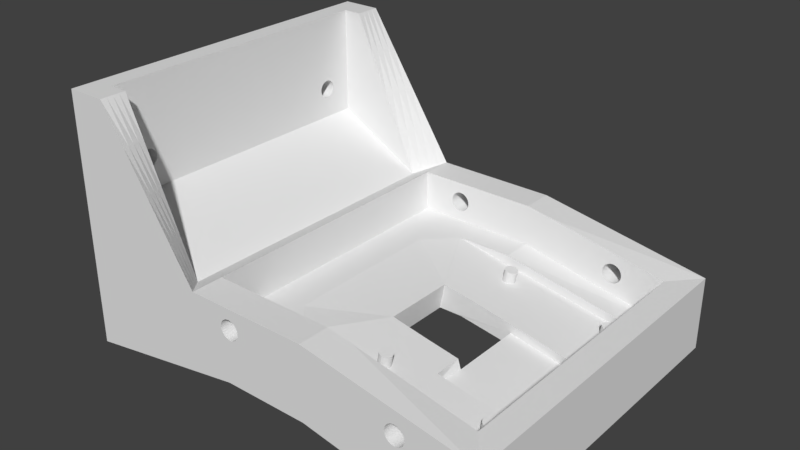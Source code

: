 # Source: cameraRaspberryexportMain.blend  (saved by Blender 2.79.0; exported with 4.5.12 LTS)
import bpy
from mathutils import Matrix  # noqa: F401  (used for matrix-valued properties, if any)

bpy.ops.wm.read_factory_settings(use_empty=True)
scene = bpy.context.scene
scene.name = 'Scene'

# ---- collections
col_collection_2 = bpy.data.collections.new('Collection 2'); scene.collection.children.link(col_collection_2)

# ---- world
world_world = bpy.data.worlds.new('World'); scene.world = world_world
world_world.color = (0.05088, 0.05088, 0.05088)
world_world.use_sun_shadow = False
world_world.sun_shadow_jitter_overblur = 0.0
world_world.cycles.sampling_method = 'MANUAL'

# ---- meshes
me_cube_016 = bpy.data.meshes.new('Cube.016')
me_cube_016.from_pydata([(51.28, 21.29, 70.39), (51.28, -38.12, 70.39), (45.84, 63.84, 79.09), (45.84, -63.83, 79.09), (28.0, 53.84, 18.31), (27.96, 53.18, 18.15), (28.61, 49.0, 20.39), (28.79, 48.83, 20.96), (28.18, 55.0, 18.92), (28.08, 54.46, 18.57), (43.85, -55.0, 72.25), (43.73, -55.45, 71.81), (43.58, -49.21, 71.32), (43.73, -49.55, 71.81), (43.96, -54.45, 72.6), (43.85, -50.0, 72.25), (28.18, -50.0, 18.92), (28.18, -55.0, 18.92), (28.31, -49.55, 19.35), (28.08, -54.45, 18.57), (44.03, -51.16, 72.85), (43.26, -56.17, 70.2), (43.96, -50.54, 72.6), (44.08, -51.82, 73.01), (43.58, -55.79, 71.32), (43.42, -56.0, 70.77), (43.09, -56.0, 69.63), (42.93, -55.79, 69.09), (27.96, -53.18, 18.15), (28.08, -50.54, 18.57), (27.94, -52.5, 18.1), (28.0, -53.84, 18.31), (28.45, -49.21, 19.85), (44.03, -53.84, 72.85), (44.08, -53.18, 73.01), (44.09, -52.5, 73.06), (28.31, -55.45, 19.35), (43.42, 56.0, 70.77), (43.26, 56.17, 70.2), (43.58, 55.79, 71.32), (43.73, 49.55, 71.81), (43.85, 50.0, 72.25), (43.73, 55.45, 71.81), (43.96, 50.55, 72.6), (43.09, 49.0, 69.63), (42.93, 49.21, 69.09), (28.95, 56.0, 21.53), (29.11, 55.79, 22.07), (28.79, 56.17, 20.96), (44.03, 51.16, 72.85), (44.08, 51.82, 73.01), (43.58, 49.21, 71.32), (43.42, 49.0, 70.77), (43.26, 48.83, 70.2), (29.56, -51.16, 23.61), (29.48, -50.54, 23.36), (28.79, -56.17, 20.96), (28.95, -56.0, 21.53), (29.61, -51.82, 23.77), (29.11, -55.79, 22.07), (29.38, -55.0, 23.01), (29.11, -49.21, 22.07), (29.25, -55.45, 22.57), (29.48, -54.45, 23.36), (28.61, -56.0, 20.39), (29.38, -50.0, 23.01), (29.25, -49.55, 22.57), (29.62, -52.5, 23.82), (29.61, -53.18, 23.77), (29.56, -53.84, 23.61), (27.96, 51.82, 18.15), (27.94, 52.5, 18.1), (29.38, 50.0, 23.01), (29.25, 49.55, 22.57), (28.0, 51.16, 18.31), (29.11, 49.21, 22.07), (44.09, 52.5, 73.06), (44.08, 53.18, 73.01), (43.96, 54.46, 72.6), (43.85, 55.0, 72.25), (28.45, 55.79, 19.85), (28.31, 55.45, 19.35), (28.95, 49.0, 21.53), (28.45, 49.21, 19.85), (29.48, 50.55, 23.36), (29.62, 52.5, 23.82), (29.61, 51.82, 23.77), (29.56, 51.16, 23.61), (28.61, 56.0, 20.39), (44.03, 53.84, 72.85), (28.08, 50.55, 18.57), (28.18, 50.0, 18.92), (28.31, 49.55, 19.35), (29.61, 53.18, 23.77), (29.56, 53.84, 23.61), (42.78, -55.45, 68.59), (42.47, -53.84, 67.55), (42.55, -54.45, 67.81), (42.65, -55.0, 68.16), (29.25, 55.45, 22.57), (29.38, 55.0, 23.01), (42.93, -49.21, 69.09), (43.09, -49.0, 69.63), (43.26, -48.83, 70.2), (27.96, -51.82, 18.15), (28.0, -51.16, 18.31), (42.43, -53.18, 67.39), (42.47, -51.16, 67.55), (42.43, -51.82, 67.39), (42.41, -52.5, 67.34), (28.95, -49.0, 21.53), (42.65, 50.0, 68.16), (28.79, -48.83, 20.96), (43.42, -49.0, 70.77), (28.45, -55.79, 19.85), (42.78, -49.55, 68.59), (42.65, -50.0, 68.16), (42.55, -50.54, 67.81), (42.55, 50.55, 67.81), (42.47, 51.16, 67.55), (42.41, 52.5, 67.34), (42.43, 51.82, 67.39), (42.93, 55.79, 69.09), (42.78, 55.45, 68.59), (42.43, 53.18, 67.39), (42.65, 55.0, 68.16), (42.78, 49.55, 68.59), (29.48, 54.46, 23.36), (28.61, -49.0, 20.39), (43.09, 56.0, 69.63), (42.55, 54.46, 67.81), (42.47, 53.84, 67.55), (23.95, -21.33, 4.592), (33.8, -38.17, 38.12), (28.79, -21.63, 20.96), (23.95, 21.34, 4.592), (28.79, 21.64, 20.96), (33.8, 21.34, 38.12), (41.47, -38.12, 37.91), (43.53, -38.12, 71.21), (43.53, 20.65, 71.2), (18.88, 81.63, -26.02), (18.88, -81.63, -26.02), (42.42, 81.63, 82.39), (42.42, -81.63, 82.39), (18.88, 81.63, 13.76), (18.88, -81.63, 13.76), (18.88, 81.63, -43.47), (18.88, -81.63, -43.47), (-4.617, 85.2, -54.73), (-4.617, -85.19, -54.73), (-43.54, 85.2, -96.65), (-43.54, -85.19, -96.65), (-4.617, 0.0009385, -54.73), (-126.4, -100.0, -106.1), (-126.4, 100.0, -106.1), (44.53, 100.0, -26.02), (44.53, -100.0, -26.02), (68.07, 100.0, 93.87), (68.07, -100.0, 93.87), (44.53, 100.0, 13.76), (44.53, -100.0, 13.76), (68.07, 100.0, -106.1), (68.07, -100.0, -106.1), (-13.0, -100.0, 13.76), (-13.0, 100.0, 13.76), (-126.4, 100.0, -87.9), (10.54, 100.0, 93.87), (10.54, -100.0, 93.87), (-12.95, 100.0, -43.47), (-126.4, 85.2, -87.94), (-12.95, -100.0, -43.47), (-126.4, -100.0, -87.95), (-126.4, -85.19, -87.94), (-126.4, -85.19, -96.65), (-126.4, 85.2, -96.65), (-61.97, -71.21, -106.1), (-61.97, -71.21, -96.65), (-73.39, -69.51, -106.1), (-73.39, -69.51, -96.65), (-72.74, -70.42, -106.1), (-72.74, -70.42, -96.65), (-64.24, -72.35, -106.1), (-64.24, -72.35, -96.65), (-71.87, -71.21, -106.1), (-71.87, -71.21, -96.65), (-65.55, -72.65, -106.1), (-65.55, -72.65, -96.65), (-59.92, -67.5, -106.1), (-59.92, -67.5, -96.65), (-60.05, -68.52, -106.1), (-60.05, -68.52, -96.65), (-73.79, -68.52, -106.1), (-73.79, -68.52, -96.65), (-60.45, -69.51, -106.1), (-60.45, -69.51, -96.65), (-69.6, -72.35, -106.1), (-69.6, -72.35, -96.65), (-70.81, -71.86, -106.1), (-70.81, -71.86, -96.65), (-68.29, -72.65, -106.1), (-68.29, -72.65, -96.65), (-60.05, -66.47, -106.1), (-60.05, -66.47, -96.65), (-66.92, -72.75, -106.1), (-66.92, -72.75, -96.65), (-61.1, -70.42, -106.1), (-61.1, -70.42, -96.65), (-73.39, -65.49, -106.1), (-73.39, -65.49, -96.65), (-73.79, -66.47, -106.1), (-73.79, -66.47, -96.65), (-73.92, -67.5, -106.1), (-73.92, -67.5, -96.65), (-63.03, -71.86, -106.1), (-63.03, -71.86, -96.65), (-66.92, 62.25, -106.1), (-66.92, 62.25, -96.65), (-65.55, 62.35, -106.1), (-65.55, 62.35, -96.65), (-68.29, 62.35, -106.1), (-68.29, 62.35, -96.65), (-68.29, -62.35, -106.1), (-68.29, -62.35, -96.65), (-66.92, -62.25, -106.1), (-66.92, -62.25, -96.65), (-69.6, -62.65, -106.1), (-69.6, -62.65, -96.65), (-65.55, -62.35, -106.1), (-65.55, -62.35, -96.65), (-64.24, -62.65, -106.1), (-64.24, -62.65, -96.65), (-63.03, -63.13, -106.1), (-63.03, -63.13, -96.65), (-70.81, -63.13, -106.1), (-70.81, -63.13, -96.65), (-71.87, -63.79, -106.1), (-71.87, -63.79, -96.65), (-61.97, -63.79, -106.1), (-61.97, -63.79, -96.65), (-61.1, -64.58, -106.1), (-61.1, -64.58, -96.65), (-72.74, -64.58, -106.1), (-72.74, -64.58, -96.65), (-60.45, -65.49, -106.1), (-60.45, -65.49, -96.65), (-73.92, 67.5, -106.1), (-73.92, 67.5, -96.65), (-64.24, 62.65, -106.1), (-64.24, 62.65, -96.65), (-73.79, 66.48, -106.1), (-73.79, 66.48, -96.65), (-61.1, 64.58, -106.1), (-61.1, 64.58, -96.65), (-61.97, 63.79, -106.1), (-61.97, 63.79, -96.65), (-59.92, 67.5, -106.1), (-59.92, 67.5, -96.65), (-60.05, 66.48, -106.1), (-60.05, 66.48, -96.65), (-60.45, 65.49, -106.1), (-60.45, 65.49, -96.65), (-72.74, 64.58, -106.1), (-72.74, 64.58, -96.65), (-71.87, 63.79, -106.1), (-71.87, 63.79, -96.65), (-63.03, 63.14, -106.1), (-63.03, 63.14, -96.65), (-73.39, 65.49, -106.1), (-73.39, 65.49, -96.65), (-69.6, 62.65, -106.1), (-69.6, 62.65, -96.65), (-70.81, 63.14, -106.1), (-70.81, 63.14, -96.65), (-73.79, 68.53, -106.1), (-73.79, 68.53, -96.65), (-60.05, 68.53, -106.1), (-60.05, 68.53, -96.65), (-61.97, 71.21, -106.1), (-61.97, 71.21, -96.65), (-70.81, 71.87, -106.1), (-70.81, 71.87, -96.65), (-72.74, 70.42, -106.1), (-72.74, 70.42, -96.65), (-63.03, 71.87, -106.1), (-63.03, 71.87, -96.65), (-71.87, 71.21, -106.1), (-71.87, 71.21, -96.65), (-60.45, 69.51, -106.1), (-60.45, 69.51, -96.65), (-73.39, 69.51, -106.1), (-73.39, 69.51, -96.65), (-61.1, 70.42, -106.1), (-61.1, 70.42, -96.65), (-69.6, 72.35, -106.1), (-69.6, 72.35, -96.65), (-68.29, 72.65, -106.1), (-68.29, 72.65, -96.65), (-64.24, 72.35, -106.1), (-64.24, 72.35, -96.65), (-65.55, 72.65, -106.1), (-65.55, 72.65, -96.65), (-66.92, 72.75, -106.1), (-66.92, 72.75, -96.65), (-9.338, 81.63, 26.23), (-13.0, 81.63, 13.76), (-12.94, 81.63, -43.47), (-12.95, 81.63, -43.47), (-12.97, 81.63, -29.27), (-12.94, 0.0009172, -43.47), (-12.94, -81.63, -43.47), (-9.338, -81.63, 26.23), (-13.0, -81.63, 13.76), (-12.97, -81.63, -29.27), (-12.95, -81.63, -43.47), (9.206, -81.63, 82.39), (9.206, 81.63, 82.39), (39.44, -63.83, 79.77), (18.88, -63.83, 13.76), (18.88, -63.83, -12.66), (18.88, 47.54, -26.02), (35.15, -49.21, 72.29), (35.31, -49.55, 72.79), (34.98, -49.0, 71.75), (34.8, -48.83, 71.18), (35.55, -50.54, 73.57), (35.44, -50.0, 73.22), (35.69, -52.5, 74.04), (35.68, -51.82, 73.98), (35.63, -51.16, 73.83), (35.68, -53.18, 73.98), (35.63, -53.84, 73.83), (35.55, -54.45, 73.57), (35.44, -55.0, 73.22), (35.31, -55.45, 72.79), (35.15, -55.79, 72.29), (34.98, -56.0, 71.75), (34.8, -56.17, 71.18), (34.63, -49.0, 70.61), (34.46, -49.21, 70.07), (34.63, -56.0, 70.61), (34.3, -49.55, 69.57), (34.46, -55.79, 70.07), (34.17, -50.0, 69.14), (34.3, -55.45, 69.57), (34.06, -50.54, 68.79), (34.17, -55.0, 69.14), (33.98, -51.16, 68.53), (34.06, -54.45, 68.79), (33.93, -51.82, 68.38), (33.98, -53.84, 68.53), (33.93, -53.18, 68.38), (33.91, -52.5, 68.32), (51.15, -21.33, 39.18), (44.53, -21.45, 13.76), (20.37, -51.82, 24.83), (20.38, -52.5, 24.88), (20.37, -53.18, 24.83), (20.32, -53.84, 24.67), (20.32, -51.16, 24.67), (20.24, -50.54, 24.42), (20.24, -54.45, 24.42), (20.13, -50.0, 24.07), (20.13, -55.0, 24.07), (19.99, -49.55, 23.64), (19.99, -55.45, 23.64), (19.84, -55.79, 23.14), (19.84, -49.21, 23.14), (19.67, -49.0, 22.59), (19.67, -56.0, 22.59), (19.49, -48.83, 22.03), (19.32, -49.0, 21.46), (19.49, -56.17, 22.03), (19.15, -49.21, 20.92), (44.53, -21.33, 2.414), (19.32, -56.0, 21.46), (19.15, -55.79, 20.92), (18.86, -55.0, 19.99), (18.98, -55.51, 20.39), (18.99, -49.55, 20.42), (18.75, -54.45, 19.64), (18.86, -50.0, 19.99), (18.75, -50.54, 19.64), (18.67, -51.16, 19.38), (18.67, -53.84, 19.38), (18.62, -51.82, 19.22), (18.6, -52.5, 19.17), (18.62, -53.18, 19.22), (20.24, 50.55, 24.42), (20.32, 51.16, 24.67), (35.55, 50.55, 73.57), (35.63, 51.16, 73.83), (34.06, 50.55, 68.79), (33.98, 51.16, 68.53), (18.75, 50.55, 19.64), (18.67, 51.16, 19.38), (20.13, 50.0, 24.07), (35.44, 50.0, 73.22), (34.17, 50.0, 69.14), (18.86, 50.0, 19.99), (35.31, 49.55, 72.79), (34.3, 49.55, 69.57), (18.99, 49.55, 20.42), (34.46, 49.21, 70.07), (19.99, 49.55, 23.64), (35.15, 49.21, 72.29), (19.84, 49.21, 23.14), (19.15, 49.21, 20.92), (34.98, 49.0, 71.75), (19.32, 49.0, 21.46), (19.67, 49.0, 22.59), (34.63, 49.0, 70.61), (34.8, 48.83, 71.18), (19.49, 48.83, 22.03), (51.15, 21.34, 39.18), (44.53, 21.46, 13.76), (44.53, 21.34, 2.414), (33.93, 53.18, 68.38), (18.6, 52.5, 19.17), (35.69, 52.5, 74.04), (35.68, 51.82, 73.98), (20.38, 52.5, 24.88), (20.37, 51.82, 24.83), (33.93, 51.82, 68.38), (33.91, 52.5, 68.32), (18.62, 51.82, 19.22), (35.55, 54.46, 73.57), (35.63, 53.84, 73.83), (20.32, 53.84, 24.67), (20.24, 54.46, 24.42), (18.67, 53.84, 19.38), (35.68, 53.18, 73.98), (34.06, 54.46, 68.79), (33.98, 53.84, 68.53), (20.37, 53.18, 24.83), (18.75, 54.46, 19.64), (18.62, 53.18, 19.22), (35.44, 55.0, 73.22), (35.31, 55.45, 72.79), (34.46, 55.79, 70.07), (34.3, 55.45, 69.57), (34.17, 55.0, 69.14), (20.13, 55.0, 24.07), (19.99, 55.45, 23.64), (19.84, 55.79, 23.14), (18.99, 55.45, 20.42), (19.15, 55.79, 20.92), (18.86, 55.0, 19.99), (35.15, 55.79, 72.29), (34.98, 56.0, 71.75), (34.63, 56.0, 70.61), (34.8, 56.17, 71.18), (19.67, 56.0, 22.59), (19.49, 56.17, 22.03), (19.32, 56.0, 21.46), (18.88, 63.84, 13.76), (39.44, 63.84, 79.77), (18.88, 63.84, -12.66), (18.88, 0.0009401, -26.02), (18.88, -47.54, -26.02), (-126.4, 92.6, -87.92), (-69.69, 100.0, -65.68), (-8.783, 92.6, -49.1), (-65.52, 85.2, -71.34), (-67.61, 92.6, -68.51), (-126.4, 88.9, -87.93), (-41.32, 100.0, -54.58), (-10.87, 96.3, -46.29), (-95.98, 85.2, -79.64), (-126.4, 96.3, -87.91), (-98.06, 100.0, -76.79), (-6.7, 88.9, -51.92), (-35.07, 85.2, -63.04), (-38.2, 92.6, -58.81), (-97.02, 92.6, -78.22), (-68.65, 96.3, -67.1), (-66.57, 88.9, -69.92), (-96.5, 88.9, -78.93), (-97.54, 96.3, -77.5), (-39.76, 96.3, -56.69), (-36.63, 88.9, -60.92), (-126.4, -92.6, -87.94), (-69.69, -100.0, -65.71), (-8.783, -92.6, -49.1), (-65.52, -85.19, -71.34), (-67.61, -92.6, -68.52), (-126.4, -96.3, -87.95), (-41.32, -100.0, -54.59), (-10.87, -96.3, -46.29), (-95.98, -85.19, -79.64), (-126.4, -88.9, -87.94), (-98.06, -100.0, -76.83), (-6.7, -88.9, -51.92), (-35.07, -85.19, -63.04), (-66.57, -88.9, -69.93), (-68.65, -96.3, -67.12), (-97.02, -92.6, -78.23), (-38.2, -92.6, -58.81), (-39.76, -96.3, -56.7), (-97.54, -96.3, -77.53), (-96.5, -88.9, -78.94), (-36.63, -88.9, -60.92), (10.11, -100.0, 57.94), (10.11, -81.63, 57.94), (10.69, -100.0, 59.71), (10.69, -81.63, 59.71), (10.25, -100.0, 58.84), (10.25, -81.63, 58.84), (17.81, -100.0, 53.32), (17.81, -81.63, 53.32), (19.31, -100.0, 53.41), (19.31, -81.63, 53.41), (14.86, -100.0, 53.67), (14.86, -81.63, 53.67), (17.81, -100.0, 62.56), (17.81, -81.63, 62.56), (20.75, -100.0, 62.21), (20.75, -81.63, 62.21), (16.3, -100.0, 53.41), (16.3, -81.63, 53.41), (22.08, -100.0, 61.78), (22.08, -81.63, 61.78), (24.21, -100.0, 55.37), (24.21, -81.63, 55.37), (16.3, -100.0, 62.47), (16.3, -81.63, 62.47), (24.92, -100.0, 56.17), (24.92, -81.63, 56.17), (12.36, -100.0, 61.21), (12.36, -81.63, 61.21), (23.25, -100.0, 54.67), (23.25, -81.63, 54.67), (25.36, -100.0, 58.84), (25.36, -81.63, 58.84), (10.69, -100.0, 56.17), (10.69, -81.63, 56.17), (25.36, -100.0, 57.04), (25.36, -81.63, 57.04), (10.25, -100.0, 57.04), (10.25, -81.63, 57.04), (25.51, -100.0, 57.94), (25.51, -81.63, 57.94), (13.53, -100.0, 61.78), (13.53, -81.63, 61.78), (11.4, -100.0, 60.51), (11.4, -81.63, 60.51), (14.86, -100.0, 62.21), (14.86, -81.63, 62.21), (12.36, -100.0, 54.67), (12.36, -81.63, 54.67), (23.25, -100.0, 61.21), (23.25, -81.63, 61.21), (13.53, -100.0, 54.1), (13.53, -81.63, 54.1), (24.21, -100.0, 60.51), (24.21, -81.63, 60.51), (20.75, -100.0, 53.67), (20.75, -81.63, 53.67), (22.08, -100.0, 54.1), (22.08, -81.63, 54.1), (19.31, -100.0, 62.47), (19.31, -81.63, 62.47), (24.92, -100.0, 59.71), (24.92, -81.63, 59.71), (11.4, -100.0, 55.37), (11.4, -81.63, 55.37), (13.53, 100.0, 54.1), (13.53, 81.63, 54.1), (11.4, 100.0, 60.51), (11.4, 81.63, 60.51), (12.36, 100.0, 54.67), (12.36, 81.63, 54.67), (13.53, 100.0, 61.78), (13.53, 81.63, 61.78), (10.11, 100.0, 57.94), (10.11, 81.63, 57.94), (10.25, 100.0, 57.04), (10.25, 81.63, 57.04), (10.69, 100.0, 56.17), (10.69, 81.63, 56.17), (11.4, 100.0, 55.37), (11.4, 81.63, 55.37), (24.21, 100.0, 60.51), (24.21, 81.63, 60.51), (24.92, 100.0, 59.71), (24.92, 81.63, 59.71), (14.86, 100.0, 53.67), (14.86, 81.63, 53.67), (12.36, 100.0, 61.21), (12.36, 81.63, 61.21), (23.25, 100.0, 61.21), (23.25, 81.63, 61.21), (10.69, 100.0, 59.71), (10.69, 81.63, 59.71), (25.36, 100.0, 57.04), (25.36, 81.63, 57.04), (22.08, 100.0, 54.1), (22.08, 81.63, 54.1), (23.25, 100.0, 54.67), (23.25, 81.63, 54.67), (25.51, 100.0, 57.94), (25.51, 81.63, 57.94), (25.36, 100.0, 58.84), (25.36, 81.63, 58.84), (10.25, 100.0, 58.84), (10.25, 81.63, 58.84), (24.92, 100.0, 56.17), (24.92, 81.63, 56.17), (17.81, 100.0, 62.56), (17.81, 81.63, 62.56), (19.31, 100.0, 62.47), (19.31, 81.63, 62.47), (16.3, 100.0, 62.47), (16.3, 81.63, 62.47), (22.08, 100.0, 61.78), (22.08, 81.63, 61.78), (14.86, 100.0, 62.21), (14.86, 81.63, 62.21), (20.75, 100.0, 53.67), (20.75, 81.63, 53.67), (19.31, 100.0, 53.41), (19.31, 81.63, 53.41), (20.75, 100.0, 62.21), (20.75, 81.63, 62.21), (17.81, 100.0, 53.32), (17.81, 81.63, 53.32), (16.3, 100.0, 53.41), (16.3, 81.63, 53.41), (24.21, 100.0, 55.37), (24.21, 81.63, 55.37), (-4.827, -100.0, -23.69), (-4.827, -81.63, -23.69), (-4.24, -100.0, -21.93), (-4.24, -81.63, -21.93), (-4.679, -100.0, -22.79), (-4.679, -81.63, -22.79), (2.873, -100.0, -28.31), (2.873, -81.63, -28.31), (4.376, -100.0, -28.22), (4.376, -81.63, -28.22), (-0.07327, -100.0, -27.96), (-0.08232, -81.63, -27.96), (-0.07327, -81.63, -27.96), (2.873, -100.0, -19.07), (2.873, -81.63, -19.07), (5.82, -100.0, -19.43), (5.82, -81.63, -19.43), (1.371, -100.0, -28.22), (1.371, -81.63, -28.22), (7.151, -100.0, -19.85), (7.151, -81.63, -19.85), (9.276, -100.0, -26.26), (9.276, -81.63, -26.26), (1.371, -100.0, -19.16), (1.371, -81.63, -19.16), (9.987, -100.0, -25.46), (9.987, -81.63, -25.46), (-2.571, -100.0, -20.43), (-2.571, -81.63, -20.43), (8.318, -100.0, -26.96), (8.318, -81.63, -26.96), (10.43, -100.0, -22.79), (10.43, -81.63, -22.79), (-4.24, -100.0, -25.46), (-4.24, -81.63, -25.46), (10.43, -100.0, -24.59), (10.43, -81.63, -24.59), (-4.679, -100.0, -24.59), (-4.679, -81.63, -24.59), (10.57, -100.0, -23.69), (10.57, -81.63, -23.69), (-1.405, -100.0, -19.85), (-1.405, -81.63, -19.85), (-3.529, -100.0, -21.13), (-3.529, -81.63, -21.13), (-0.07327, -100.0, -19.43), (-0.07328, -81.63, -19.43), (-2.571, -100.0, -26.96), (-2.571, -81.63, -26.96), (8.318, -100.0, -20.43), (8.318, -81.63, -20.43), (-1.404, -100.0, -27.53), (-1.404, -81.63, -27.53), (9.276, -100.0, -21.13), (9.276, -81.63, -21.13), (5.82, -100.0, -27.96), (5.82, -81.63, -27.96), (7.151, -100.0, -27.53), (7.151, -81.63, -27.53), (4.376, -100.0, -19.16), (4.376, -81.63, -19.16), (7.957, -81.63, -27.14), (9.987, -100.0, -21.93), (9.987, -81.63, -21.93), (-3.529, -100.0, -26.26), (-3.529, -81.63, -26.26), (-1.405, 100.0, -27.53), (-1.405, 81.63, -27.53), (-3.529, 100.0, -21.13), (-3.529, 81.63, -21.13), (-2.571, 100.0, -26.96), (-2.571, 81.63, -26.96), (-1.405, 100.0, -19.85), (-1.405, 81.63, -19.85), (-4.827, 100.0, -23.69), (-4.827, 81.63, -23.69), (-4.679, 100.0, -24.59), (-4.679, 81.63, -24.59), (-4.24, 100.0, -25.46), (-4.24, 81.63, -25.46), (-3.529, 100.0, -26.26), (-3.529, 81.63, -26.26), (9.276, 100.0, -21.13), (9.276, 81.63, -21.13), (9.987, 100.0, -21.93), (9.987, 81.63, -21.93), (-0.07328, 100.0, -27.96), (-0.07328, 81.63, -27.96), (-0.08246, 81.63, -27.96), (-2.571, 100.0, -20.43), (-2.571, 81.63, -20.43), (8.318, 100.0, -20.43), (8.318, 81.63, -20.43), (-4.24, 100.0, -21.93), (-4.24, 81.63, -21.93), (10.43, 100.0, -24.59), (10.43, 81.63, -24.59), (7.151, 100.0, -27.53), (7.151, 81.63, -27.53), (8.318, 100.0, -26.96), (7.957, 81.63, -27.14), (8.318, 81.63, -26.96), (10.57, 100.0, -23.69), (10.57, 81.63, -23.69), (10.43, 100.0, -22.79), (10.43, 81.63, -22.79), (-4.679, 100.0, -22.79), (-4.679, 81.63, -22.79), (9.987, 100.0, -25.46), (9.987, 81.63, -25.46), (2.873, 100.0, -19.07), (2.873, 81.63, -19.07), (4.376, 100.0, -19.16), (4.376, 81.63, -19.16), (1.371, 100.0, -19.16), (1.371, 81.63, -19.16), (7.151, 100.0, -19.85), (7.151, 81.63, -19.85), (-0.07329, 100.0, -19.43), (-0.07329, 81.63, -19.43), (5.82, 100.0, -27.96), (5.82, 81.63, -27.96), (4.376, 100.0, -28.22), (4.376, 81.63, -28.22), (5.82, 100.0, -19.43), (5.82, 81.63, -19.43), (2.873, 100.0, -28.31), (2.873, 81.63, -28.31), (1.371, 100.0, -28.22), (1.371, 81.63, -28.22), (9.276, 100.0, -26.26), (9.276, 81.63, -26.26), (33.8, -21.63, 38.12), (41.47, 21.34, 39.4), (41.47, -21.48, 39.4)], [], [(0, 1, 139, 140), (1, 138, 133, 139), (2, 3, 317, 456), (2, 456, 455, 457), (764, 763, 414, 353), (148, 310, 314, 313, 641, 642, 648, 637, 639, 686, 688, 691, 142), (146, 144, 143, 145, 455, 456, 317, 318), (144, 315, 316, 143), (141, 147, 148, 142, 459, 458, 320), (143, 316, 575, 605, 593, 569, 589, 573, 617, 613, 609, 611, 623, 615, 591, 583, 585, 603, 601), (146, 142, 691, 660, 652, 656, 666, 670, 662, 693, 684, 680, 650, 646, 690, 644, 654, 676, 672, 658, 674, 633, 635, 631, 668, 664, 695, 678, 682, 641, 313, 312, 311), (147, 141, 730, 728, 751, 753, 757, 759, 717, 718, 308, 307, 306), (141, 145, 304, 305, 308, 718, 697, 701, 711, 709, 707, 705, 737, 724, 699, 720, 703, 749, 745, 741, 743, 755, 747, 722, 713, 715, 735, 733, 726, 739, 761, 731, 730), (149, 151, 152, 150, 153), (155, 162, 256, 276, 288, 292, 278, 284, 298, 300, 302, 296, 294, 280, 286, 282, 290, 274, 246), (161, 354, 353, 414, 415, 160, 158, 159), (160, 415, 416, 374, 354, 161, 157, 156), (159, 158, 167, 168), (156, 157, 163, 162), (174, 213, 211, 209, 243, 237, 235, 227, 223, 225, 229, 231, 233, 239, 241, 245, 203, 189, 152, 151, 257, 259, 261, 253, 255, 267, 249, 219, 217, 221, 271, 273, 265, 263, 269, 251, 247, 175), (165, 305, 304, 316, 315, 311, 312, 164, 168, 167), (160, 156, 732, 734, 714, 712, 721, 746, 754, 742, 740, 744, 748, 702, 719, 698, 723, 736, 704, 169, 165), (160, 165, 574, 576, 578, 580, 570, 566, 586, 626, 624, 620, 618, 596, 598, 628, 606, 594, 600), (275, 274, 290, 291), (175, 247, 275, 291, 283, 287, 281, 295, 297, 303, 301, 299, 285, 279, 293, 289, 277, 257, 151), (152, 189, 191, 195, 207, 177, 215, 183, 187, 205, 201, 197, 199, 185, 181, 179, 193, 213, 174), (287, 286, 280, 281), (209, 208, 242, 243), (225, 224, 228, 229), (233, 232, 238, 239), (201, 200, 196, 197), (213, 212, 210, 211), (239, 238, 240, 241), (273, 272, 264, 265), (191, 190, 194, 195), (237, 236, 234, 235), (289, 288, 276, 277), (231, 230, 232, 233), (179, 178, 192, 193), (223, 222, 224, 225), (183, 182, 186, 187), (187, 186, 204, 205), (205, 204, 200, 201), (297, 296, 302, 303), (221, 220, 270, 271), (267, 266, 248, 249), (265, 264, 262, 263), (207, 206, 176, 177), (257, 256, 258, 259), (246, 250, 268, 262, 264, 272, 270, 220, 216, 218, 248, 266, 254, 252, 260, 258, 256, 162, 163, 188, 202, 244, 240, 238, 232, 230, 228, 224, 222, 226, 234, 236, 242, 208, 210, 212, 154, 155), (154, 212, 192, 178, 180, 184, 198, 196, 200, 204, 186, 182, 214, 176, 206, 194, 190, 188, 163), (299, 298, 284, 285), (247, 246, 274, 275), (217, 216, 220, 221), (177, 176, 214, 215), (261, 260, 252, 253), (269, 268, 250, 251), (301, 300, 298, 299), (199, 198, 184, 185), (253, 252, 254, 255), (281, 280, 294, 295), (245, 244, 202, 203), (227, 226, 222, 223), (263, 262, 268, 269), (277, 276, 256, 257), (195, 194, 206, 207), (211, 210, 208, 209), (243, 242, 236, 237), (181, 180, 178, 179), (185, 184, 180, 181), (293, 292, 288, 289), (295, 294, 296, 297), (255, 254, 266, 267), (203, 202, 188, 189), (279, 278, 292, 293), (197, 196, 198, 199), (193, 192, 212, 213), (241, 240, 244, 245), (303, 302, 300, 301), (219, 218, 216, 217), (229, 228, 230, 231), (235, 234, 226, 227), (283, 282, 286, 287), (215, 214, 182, 183), (285, 284, 278, 279), (291, 290, 282, 283), (189, 188, 190, 191), (251, 250, 246, 247), (271, 270, 272, 273), (249, 248, 218, 219), (259, 258, 260, 261), (162, 169, 156), (159, 168, 164, 502, 506, 504, 544, 528, 542, 546, 524, 514, 560, 516, 520, 550, 554, 562, 532, 540, 161), (161, 164, 171, 630, 634, 632, 673, 657, 671, 675, 653, 643, 689, 645, 649, 679, 683, 692, 661, 669, 157), (163, 157, 171), (312, 313, 314, 171, 164), (310, 148, 147, 306, 309), (307, 308, 305, 165, 169), (315, 144, 541, 533, 563, 555, 551, 521, 517, 561, 515, 525, 547, 543, 529, 545, 505, 507, 503), (426, 78, 79, 437), (416, 135, 132, 374), (347, 107, 108, 349), (429, 127, 100, 442), (450, 129, 122, 439), (365, 62, 60, 363), (388, 84, 87, 389), (427, 89, 78, 426), (432, 130, 131, 433), (329, 20, 22, 325), (385, 104, 30, 386), (371, 128, 32, 373), (451, 38, 129, 450), (350, 96, 97, 348), (440, 123, 125, 441), (419, 76, 77, 431), (409, 6, 7, 413), (403, 45, 44, 411), (367, 61, 110, 368), (404, 73, 72, 396), (370, 112, 128, 371), (361, 63, 69, 358), (328, 23, 20, 329), (441, 125, 130, 432), (406, 75, 73, 404), (381, 16, 29, 382), (333, 10, 14, 332), (338, 102, 101, 339), (331, 33, 34, 330), (431, 77, 89, 427), (369, 57, 59, 366), (326, 15, 13, 322), (372, 56, 57, 369), (399, 91, 92, 402), (368, 110, 112, 370), (335, 24, 11, 334), (443, 99, 47, 444), (373, 32, 18, 379), (428, 94, 127, 429), (395, 74, 90, 394), (454, 88, 80, 446), (389, 87, 86, 422), (405, 51, 40, 400), (425, 70, 74, 395), (387, 28, 31, 384), (349, 108, 109, 352), (357, 68, 67, 356), (332, 14, 33, 331), (355, 58, 54, 359), (322, 13, 12, 321), (391, 49, 50, 420), (417, 124, 120, 424), (410, 82, 75, 406), (454, 446, 445, 447, 435, 430, 436, 418, 425, 395, 394, 399, 402, 407, 409, 413, 410, 406, 404, 396, 388, 389, 422, 421, 434, 428, 429, 442, 443, 444, 452, 453), (356, 67, 58, 355), (762, 134, 133), (407, 83, 6, 409), (402, 92, 83, 407), (394, 90, 91, 399), (323, 113, 103, 324), (377, 17, 36, 378), (442, 100, 99, 443), (366, 59, 62, 365), (449, 37, 38, 451), (346, 98, 95, 344), (334, 11, 10, 333), (345, 117, 107, 347), (439, 122, 123, 440), (438, 42, 39, 448), (447, 8, 9, 435), (390, 43, 49, 391), (435, 9, 4, 430), (411, 44, 53, 412), (358, 69, 68, 357), (327, 35, 23, 328), (434, 93, 94, 428), (336, 335, 334, 333, 332, 331, 330, 327, 328, 329, 325, 326, 322, 321, 323, 324, 338, 339, 341, 343, 345, 347, 349, 352, 351, 350, 348, 346, 344, 342, 340, 337), (337, 21, 25, 336), (398, 111, 126, 401), (340, 26, 21, 337), (363, 60, 63, 361), (418, 71, 70, 425), (408, 52, 51, 405), (396, 72, 84, 388), (348, 97, 98, 346), (384, 31, 19, 380), (412, 53, 52, 408), (386, 30, 28, 387), (359, 54, 55, 360), (317, 3, 319, 318), (414, 763, 137, 136, 135, 416, 415), (383, 105, 104, 385), (360, 55, 65, 362), (380, 19, 17, 377), (401, 126, 45, 403), (444, 47, 46, 452), (393, 119, 118, 392), (452, 46, 48, 453), (362, 65, 66, 364), (364, 66, 61, 367), (451, 450, 439, 440, 441, 432, 433, 417, 424, 423, 393, 392, 398, 401, 403, 411, 412, 408, 405, 400, 397, 390, 391, 420, 419, 431, 427, 426, 437, 438, 448, 449), (423, 121, 119, 393), (445, 81, 8, 447), (413, 7, 82, 410), (343, 116, 117, 345), (382, 29, 105, 383), (397, 41, 43, 390), (351, 106, 96, 350), (379, 18, 16, 381), (422, 86, 85, 421), (420, 50, 76, 419), (138, 764, 762, 133), (325, 22, 15, 326), (424, 120, 121, 423), (330, 34, 35, 327), (341, 115, 116, 343), (392, 118, 111, 398), (421, 85, 93, 434), (376, 114, 64, 375), (430, 4, 5, 436), (448, 39, 37, 449), (321, 12, 113, 323), (372, 369, 366, 365, 363, 361, 358, 357, 356, 355, 359, 360, 362, 364, 367, 368, 370, 371, 373, 379, 381, 382, 383, 385, 386, 387, 384, 380, 377, 378, 376, 375), (437, 79, 42, 438), (339, 101, 115, 341), (342, 27, 26, 340), (453, 48, 88, 454), (433, 131, 124, 417), (446, 80, 81, 445), (324, 103, 102, 338), (352, 109, 106, 351), (378, 36, 114, 376), (336, 25, 24, 335), (344, 95, 27, 342), (436, 5, 71, 418), (400, 40, 41, 397), (375, 64, 56, 372), (38, 37, 39, 42, 79, 78, 89, 77, 76, 2), (40, 51, 52, 140, 2, 76, 50, 49, 43, 41), (52, 53, 140), (3, 2, 140, 139), (11, 24, 25, 21, 3, 34, 33, 14, 10), (12, 13, 15, 22, 20, 23, 35, 34, 139, 101, 102, 103, 113), (34, 3, 139), (96, 106, 109, 108, 107, 117, 116, 115, 101, 139, 133), (21, 26, 27, 95, 98, 97, 96, 67, 68, 69, 63, 60, 62, 59, 57, 56, 3), (145, 141, 457, 455), (146, 318, 319, 142), (3, 56, 319), (17, 19, 31, 28, 30, 104, 105, 319, 56, 64, 114, 36), (16, 18, 32, 128, 112, 134, 132, 319, 105, 29), (2, 457, 123, 122, 129, 38), (44, 45, 126, 111, 118, 119, 121, 137, 140, 53), (121, 120, 124, 131, 130, 125, 123, 136, 137), (46, 47, 99, 100, 127, 94, 93, 85, 86, 87, 84, 72, 73, 75, 82, 7, 136, 123), (46, 123, 457, 8, 81, 80, 88, 48), (6, 83, 92, 91, 90, 74, 135, 136, 7), (4, 9, 8, 457, 135, 74, 70, 71, 5), (55, 54, 58, 67, 96, 133, 134, 112, 110, 61, 66, 65), (459, 142, 319), (319, 132, 459), (459, 132, 458), (132, 135, 458), (458, 135, 320), (141, 320, 457), (457, 320, 135), (149, 153, 309, 306), (150, 310, 309, 153), (154, 174, 175, 155), (166, 155, 175, 170, 465, 460, 469), (173, 174, 154, 172, 486, 481, 490), (163, 171, 487, 482, 491, 172, 154), (166, 470, 461, 466, 169, 162, 155), (480, 472, 149, 471), (501, 492, 150, 493), (152, 174, 173, 489, 484, 493, 150), (149, 472, 463, 468, 170, 175, 151), (306, 169, 467, 462, 471, 149), (310, 150, 492, 483, 488, 171), (479, 473, 462, 467), (478, 474, 464, 475), (477, 468, 463, 476), (474, 477, 476, 464), (460, 465, 477, 474), (465, 170, 468, 477), (470, 478, 475, 461), (166, 469, 478, 470), (469, 460, 474, 478), (466, 479, 467, 169), (461, 475, 479, 466), (475, 464, 473, 479), (473, 480, 471, 462), (464, 476, 480, 473), (476, 463, 472, 480), (500, 494, 484, 489), (499, 495, 485, 496), (498, 488, 483, 497), (495, 498, 497, 485), (482, 487, 498, 495), (487, 171, 488, 498), (486, 499, 496, 481), (172, 491, 499, 486), (491, 482, 495, 499), (490, 500, 489, 173), (481, 496, 500, 490), (496, 485, 494, 500), (494, 501, 493, 484), (485, 497, 501, 494), (497, 483, 492, 501), (577, 576, 574, 575), (595, 607, 629, 599, 597, 619, 621, 625, 627, 587, 567, 571, 581, 579, 577, 575, 316, 304, 145, 143, 601), (587, 586, 566, 567), (512, 513, 553, 552), (502, 503, 507, 506), (544, 545, 529, 528), (536, 537, 527, 526), (508, 509, 519, 518), (528, 529, 543, 542), (617, 616, 612, 613), (560, 561, 517, 516), (548, 549, 565, 564), (571, 570, 580, 581), (504, 505, 545, 544), (556, 557, 511, 510), (538, 539, 503, 502), (562, 563, 533, 532), (532, 533, 541, 540), (540, 541, 537, 536), (581, 580, 578, 579), (629, 628, 598, 599), (613, 612, 608, 609), (619, 618, 620, 621), (520, 521, 551, 550), (601, 600, 594, 595), (603, 602, 600, 601), (579, 578, 576, 577), (627, 626, 586, 587), (550, 551, 555, 554), (625, 624, 626, 627), (597, 596, 618, 619), (595, 594, 606, 607), (621, 620, 624, 625), (522, 523, 531, 530), (593, 592, 568, 569), (589, 588, 572, 573), (546, 547, 525, 524), (534, 535, 539, 538), (615, 614, 590, 591), (585, 584, 602, 603), (516, 517, 521, 520), (518, 519, 513, 512), (552, 553, 549, 548), (558, 559, 557, 556), (530, 531, 559, 558), (599, 598, 596, 597), (575, 574, 604, 605), (569, 568, 588, 589), (524, 525, 515, 514), (605, 604, 592, 593), (526, 527, 523, 522), (510, 511, 509, 508), (542, 543, 547, 546), (623, 622, 614, 615), (611, 610, 622, 623), (506, 507, 505, 504), (503, 539, 535, 565, 549, 553, 513, 519, 509, 511, 557, 559, 531, 523, 527, 537, 541, 144, 146, 311, 315), (564, 565, 535, 534), (567, 566, 570, 571), (554, 555, 563, 562), (609, 608, 610, 611), (583, 582, 584, 585), (514, 515, 561, 560), (573, 572, 616, 617), (591, 590, 582, 583), (600, 602, 584, 582, 590, 614, 622, 610, 608, 612, 616, 572, 588, 568, 592, 604, 574, 165, 167, 158, 160), (607, 606, 628, 629), (161, 540, 536, 526, 522, 530, 558, 556, 510, 508, 518, 512, 552, 548, 564, 534, 538, 502, 164), (707, 706, 704, 705), (717, 716, 696, 697, 718), (640, 642, 641, 682, 681), (630, 631, 635, 634), (673, 674, 658, 657), (665, 666, 656, 655), (636, 637, 648, 647), (657, 658, 672, 671), (749, 748, 744, 745), (689, 690, 646, 645), (677, 678, 695, 694), (701, 700, 710, 711), (157, 669, 665, 655, 651, 659, 687, 685, 638, 636, 647, 640, 681, 677, 694, 663, 667, 630, 171), (632, 633, 674, 673), (685, 686, 639, 638), (667, 668, 631, 630), (692, 693, 662, 661), (661, 662, 670, 669), (669, 670, 666, 665), (711, 710, 708, 709), (761, 760, 729, 731), (745, 744, 740, 741), (751, 750, 752, 753), (649, 650, 680, 679), (733, 732, 725, 726), (735, 734, 732, 733), (709, 708, 706, 707), (169, 704, 706, 708, 710, 700, 696, 716, 758, 756, 752, 750, 727, 729, 760, 738, 725, 732, 156), (759, 758, 716, 717), (679, 680, 684, 683), (757, 756, 758, 759), (728, 727, 750, 751), (726, 725, 738, 739), (753, 752, 756, 757), (651, 652, 660, 659), (724, 723, 698, 699), (720, 719, 702, 703), (675, 676, 654, 653), (663, 664, 668, 667), (747, 746, 721, 722), (715, 714, 734, 735), (645, 646, 650, 649), (647, 648, 642, 640), (681, 682, 678, 677), (687, 688, 686, 685), (659, 660, 691, 688, 687), (731, 729, 727, 728, 730), (705, 704, 736, 737), (699, 698, 719, 720), (653, 654, 644, 643), (737, 736, 723, 724), (655, 656, 652, 651), (638, 639, 637, 636), (671, 672, 676, 675), (755, 754, 746, 747), (743, 742, 754, 755), (634, 635, 633, 632), (694, 695, 664, 663), (697, 696, 700, 701), (683, 684, 693, 692), (741, 740, 742, 743), (713, 712, 714, 715), (643, 644, 690, 689), (703, 702, 748, 749), (722, 721, 712, 713), (739, 738, 760, 761), (134, 762, 764, 353, 354), (134, 354, 374, 132), (764, 138, 1, 0, 763), (137, 763, 0, 140)])
me_cube_016.use_remesh_preserve_volume = False
me_cube_016.use_remesh_preserve_attributes = False
me_cube_016.use_mirror_vertex_groups = False
me_cube_016.auto_texspace = False
me_cube_016.update()

# ---- objects
ob_mainpart = bpy.data.objects.new('MainPart', me_cube_016)

# ---- transforms, parenting, visibility, modifiers, constraints
ob_mainpart.location = (0.0, 0.0, 1.078)
ob_mainpart.rotation_euler = (-1.192e-07, 1.571, 0.0)
ob_mainpart.scale = (0.015, 0.02, 0.025)
ob_mainpart.lineart.crease_threshold = 0.0

# ---- collection membership
col_collection_2.objects.link(ob_mainpart)

# ---- scene / render settings (as saved in the file)
scene.frame_start = 1; scene.frame_end = 250; scene.frame_set(1)
scene.render.engine = 'CYCLES'
scene.render.resolution_percentage = 50
scene.render.dither_intensity = 0.0
scene.cycles.use_denoising = False
scene.cycles.samples = 128
scene.cycles.sampling_pattern = 'TABULATED_SOBOL'
scene.cycles.use_adaptive_sampling = False
scene.cycles.use_light_tree = False
scene.cycles.blur_glossy = 0.0
scene.cycles.sample_clamp_indirect = 0.0
scene.view_settings.view_transform = 'Standard'
scene.unit_settings.scale_length = 0.01
bpy.context.view_layer.update()

# ---- added for rendering (the .blend has no active camera and no usable light): camera, sun
cam_auto = bpy.data.cameras.new('AutoCamera')
cam_auto.lens = 50.0
cam_auto.sensor_width = 36.0
cam_auto.clip_end = 1000.0
ob_auto_camera = bpy.data.objects.new('AutoCamera', cam_auto)
scene.collection.objects.link(ob_auto_camera)
ob_auto_camera.location = (6.35704, -7.8124, 6.72393)
ob_auto_camera.rotation_euler = (1.09748, -7.21219e-08, 0.694738)
scene.camera = ob_auto_camera
light_auto_sun = bpy.data.lights.new('AutoSun', 'SUN')
light_auto_sun.energy = 3.0
light_auto_sun.angle = 0.0523599
ob_auto_sun = bpy.data.objects.new('AutoSun', light_auto_sun)
scene.collection.objects.link(ob_auto_sun)
ob_auto_sun.rotation_euler = (0.872665, 0.174533, 0.523599)
bpy.context.view_layer.update()
